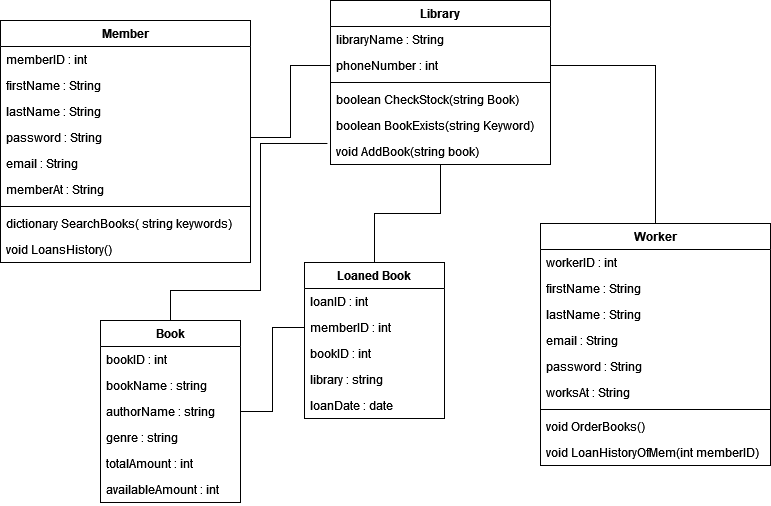

The diagram above was exported from draw.io. Its source (the exported page's mxGraphModel, read from the mxfile embedded in the PNG):
<mxGraphModel dx="1422" dy="744" grid="1" gridSize="10" guides="1" tooltips="1" connect="1" arrows="1" fold="1" page="1" pageScale="1" pageWidth="827" pageHeight="1169" math="0" shadow="0">
  <root>
    <mxCell id="WIyWlLk6GJQsqaUBKTNV-0" />
    <mxCell id="WIyWlLk6GJQsqaUBKTNV-1" parent="WIyWlLk6GJQsqaUBKTNV-0" />
    <mxCell id="V20AzynGub5n75hsRQJj-6" value="Member" style="swimlane;fontStyle=1;childLayout=stackLayout;horizontal=1;startSize=26;fillColor=none;horizontalStack=0;resizeParent=1;resizeParentMax=0;resizeLast=0;collapsible=1;marginBottom=0;" parent="WIyWlLk6GJQsqaUBKTNV-1" vertex="1">
      <mxGeometry x="40" y="140" width="250" height="242" as="geometry" />
    </mxCell>
    <mxCell id="V20AzynGub5n75hsRQJj-7" value="memberID : int" style="text;strokeColor=none;fillColor=none;align=left;verticalAlign=top;spacingLeft=4;spacingRight=4;overflow=hidden;rotatable=0;points=[[0,0.5],[1,0.5]];portConstraint=eastwest;" parent="V20AzynGub5n75hsRQJj-6" vertex="1">
      <mxGeometry y="26" width="250" height="26" as="geometry" />
    </mxCell>
    <mxCell id="V20AzynGub5n75hsRQJj-8" value="firstName : String" style="text;strokeColor=none;fillColor=none;align=left;verticalAlign=top;spacingLeft=4;spacingRight=4;overflow=hidden;rotatable=0;points=[[0,0.5],[1,0.5]];portConstraint=eastwest;" parent="V20AzynGub5n75hsRQJj-6" vertex="1">
      <mxGeometry y="52" width="250" height="26" as="geometry" />
    </mxCell>
    <mxCell id="V20AzynGub5n75hsRQJj-9" value="lastName : String" style="text;strokeColor=none;fillColor=none;align=left;verticalAlign=top;spacingLeft=4;spacingRight=4;overflow=hidden;rotatable=0;points=[[0,0.5],[1,0.5]];portConstraint=eastwest;" parent="V20AzynGub5n75hsRQJj-6" vertex="1">
      <mxGeometry y="78" width="250" height="26" as="geometry" />
    </mxCell>
    <mxCell id="V20AzynGub5n75hsRQJj-10" value="password : String" style="text;strokeColor=none;fillColor=none;align=left;verticalAlign=top;spacingLeft=4;spacingRight=4;overflow=hidden;rotatable=0;points=[[0,0.5],[1,0.5]];portConstraint=eastwest;" parent="V20AzynGub5n75hsRQJj-6" vertex="1">
      <mxGeometry y="104" width="250" height="26" as="geometry" />
    </mxCell>
    <mxCell id="V20AzynGub5n75hsRQJj-11" value="email : String" style="text;strokeColor=none;fillColor=none;align=left;verticalAlign=top;spacingLeft=4;spacingRight=4;overflow=hidden;rotatable=0;points=[[0,0.5],[1,0.5]];portConstraint=eastwest;" parent="V20AzynGub5n75hsRQJj-6" vertex="1">
      <mxGeometry y="130" width="250" height="26" as="geometry" />
    </mxCell>
    <mxCell id="V20AzynGub5n75hsRQJj-16" value="memberAt : String" style="text;strokeColor=none;fillColor=none;align=left;verticalAlign=top;spacingLeft=4;spacingRight=4;overflow=hidden;rotatable=0;points=[[0,0.5],[1,0.5]];portConstraint=eastwest;" parent="V20AzynGub5n75hsRQJj-6" vertex="1">
      <mxGeometry y="156" width="250" height="26" as="geometry" />
    </mxCell>
    <mxCell id="V20AzynGub5n75hsRQJj-17" value="" style="line;strokeWidth=1;fillColor=none;align=left;verticalAlign=middle;spacingTop=-1;spacingLeft=3;spacingRight=3;rotatable=0;labelPosition=right;points=[];portConstraint=eastwest;strokeColor=inherit;" parent="V20AzynGub5n75hsRQJj-6" vertex="1">
      <mxGeometry y="182" width="250" height="8" as="geometry" />
    </mxCell>
    <mxCell id="V20AzynGub5n75hsRQJj-18" value="dictionary SearchBooks( string keywords)" style="text;strokeColor=none;fillColor=none;align=left;verticalAlign=top;spacingLeft=4;spacingRight=4;overflow=hidden;rotatable=0;points=[[0,0.5],[1,0.5]];portConstraint=eastwest;" parent="V20AzynGub5n75hsRQJj-6" vertex="1">
      <mxGeometry y="190" width="250" height="26" as="geometry" />
    </mxCell>
    <mxCell id="GQSOgyGHJTPBmAjMaziZ-0" value="void LoansHistory()" style="text;strokeColor=none;fillColor=none;align=left;verticalAlign=top;spacingLeft=4;spacingRight=4;overflow=hidden;rotatable=0;points=[[0,0.5],[1,0.5]];portConstraint=eastwest;" vertex="1" parent="V20AzynGub5n75hsRQJj-6">
      <mxGeometry y="216" width="250" height="26" as="geometry" />
    </mxCell>
    <mxCell id="V20AzynGub5n75hsRQJj-12" value="Library" style="swimlane;fontStyle=1;childLayout=stackLayout;horizontal=1;startSize=26;fillColor=none;horizontalStack=0;resizeParent=1;resizeParentMax=0;resizeLast=0;collapsible=1;marginBottom=0;" parent="WIyWlLk6GJQsqaUBKTNV-1" vertex="1">
      <mxGeometry x="370" y="120" width="220" height="164" as="geometry" />
    </mxCell>
    <mxCell id="V20AzynGub5n75hsRQJj-13" value="libraryName : String" style="text;strokeColor=none;fillColor=none;align=left;verticalAlign=top;spacingLeft=4;spacingRight=4;overflow=hidden;rotatable=0;points=[[0,0.5],[1,0.5]];portConstraint=eastwest;" parent="V20AzynGub5n75hsRQJj-12" vertex="1">
      <mxGeometry y="26" width="220" height="26" as="geometry" />
    </mxCell>
    <mxCell id="V20AzynGub5n75hsRQJj-14" value="phoneNumber : int" style="text;strokeColor=none;fillColor=none;align=left;verticalAlign=top;spacingLeft=4;spacingRight=4;overflow=hidden;rotatable=0;points=[[0,0.5],[1,0.5]];portConstraint=eastwest;" parent="V20AzynGub5n75hsRQJj-12" vertex="1">
      <mxGeometry y="52" width="220" height="26" as="geometry" />
    </mxCell>
    <mxCell id="GQSOgyGHJTPBmAjMaziZ-1" value="" style="line;strokeWidth=1;fillColor=none;align=left;verticalAlign=middle;spacingTop=-1;spacingLeft=3;spacingRight=3;rotatable=0;labelPosition=right;points=[];portConstraint=eastwest;strokeColor=inherit;" vertex="1" parent="V20AzynGub5n75hsRQJj-12">
      <mxGeometry y="78" width="220" height="8" as="geometry" />
    </mxCell>
    <mxCell id="V20AzynGub5n75hsRQJj-15" value="boolean CheckStock(string Book)" style="text;strokeColor=none;fillColor=none;align=left;verticalAlign=top;spacingLeft=4;spacingRight=4;overflow=hidden;rotatable=0;points=[[0,0.5],[1,0.5]];portConstraint=eastwest;" parent="V20AzynGub5n75hsRQJj-12" vertex="1">
      <mxGeometry y="86" width="220" height="26" as="geometry" />
    </mxCell>
    <mxCell id="GQSOgyGHJTPBmAjMaziZ-2" value="boolean BookExists(string Keyword)" style="text;strokeColor=none;fillColor=none;align=left;verticalAlign=top;spacingLeft=4;spacingRight=4;overflow=hidden;rotatable=0;points=[[0,0.5],[1,0.5]];portConstraint=eastwest;" vertex="1" parent="V20AzynGub5n75hsRQJj-12">
      <mxGeometry y="112" width="220" height="26" as="geometry" />
    </mxCell>
    <mxCell id="GQSOgyGHJTPBmAjMaziZ-13" value="void AddBook(string book)" style="text;strokeColor=none;fillColor=none;align=left;verticalAlign=top;spacingLeft=4;spacingRight=4;overflow=hidden;rotatable=0;points=[[0,0.5],[1,0.5]];portConstraint=eastwest;" vertex="1" parent="V20AzynGub5n75hsRQJj-12">
      <mxGeometry y="138" width="220" height="26" as="geometry" />
    </mxCell>
    <mxCell id="GQSOgyGHJTPBmAjMaziZ-3" value="Worker" style="swimlane;fontStyle=1;childLayout=stackLayout;horizontal=1;startSize=26;fillColor=none;horizontalStack=0;resizeParent=1;resizeParentMax=0;resizeLast=0;collapsible=1;marginBottom=0;" vertex="1" parent="WIyWlLk6GJQsqaUBKTNV-1">
      <mxGeometry x="580" y="343" width="230" height="242" as="geometry" />
    </mxCell>
    <mxCell id="GQSOgyGHJTPBmAjMaziZ-4" value="workerID : int" style="text;strokeColor=none;fillColor=none;align=left;verticalAlign=top;spacingLeft=4;spacingRight=4;overflow=hidden;rotatable=0;points=[[0,0.5],[1,0.5]];portConstraint=eastwest;" vertex="1" parent="GQSOgyGHJTPBmAjMaziZ-3">
      <mxGeometry y="26" width="230" height="26" as="geometry" />
    </mxCell>
    <mxCell id="GQSOgyGHJTPBmAjMaziZ-5" value="firstName : String" style="text;strokeColor=none;fillColor=none;align=left;verticalAlign=top;spacingLeft=4;spacingRight=4;overflow=hidden;rotatable=0;points=[[0,0.5],[1,0.5]];portConstraint=eastwest;" vertex="1" parent="GQSOgyGHJTPBmAjMaziZ-3">
      <mxGeometry y="52" width="230" height="26" as="geometry" />
    </mxCell>
    <mxCell id="GQSOgyGHJTPBmAjMaziZ-7" value="lastName : String" style="text;strokeColor=none;fillColor=none;align=left;verticalAlign=top;spacingLeft=4;spacingRight=4;overflow=hidden;rotatable=0;points=[[0,0.5],[1,0.5]];portConstraint=eastwest;" vertex="1" parent="GQSOgyGHJTPBmAjMaziZ-3">
      <mxGeometry y="78" width="230" height="26" as="geometry" />
    </mxCell>
    <mxCell id="GQSOgyGHJTPBmAjMaziZ-8" value="email : String" style="text;strokeColor=none;fillColor=none;align=left;verticalAlign=top;spacingLeft=4;spacingRight=4;overflow=hidden;rotatable=0;points=[[0,0.5],[1,0.5]];portConstraint=eastwest;" vertex="1" parent="GQSOgyGHJTPBmAjMaziZ-3">
      <mxGeometry y="104" width="230" height="26" as="geometry" />
    </mxCell>
    <mxCell id="GQSOgyGHJTPBmAjMaziZ-9" value="password : String" style="text;strokeColor=none;fillColor=none;align=left;verticalAlign=top;spacingLeft=4;spacingRight=4;overflow=hidden;rotatable=0;points=[[0,0.5],[1,0.5]];portConstraint=eastwest;" vertex="1" parent="GQSOgyGHJTPBmAjMaziZ-3">
      <mxGeometry y="130" width="230" height="26" as="geometry" />
    </mxCell>
    <mxCell id="GQSOgyGHJTPBmAjMaziZ-10" value="worksAt : String" style="text;strokeColor=none;fillColor=none;align=left;verticalAlign=top;spacingLeft=4;spacingRight=4;overflow=hidden;rotatable=0;points=[[0,0.5],[1,0.5]];portConstraint=eastwest;" vertex="1" parent="GQSOgyGHJTPBmAjMaziZ-3">
      <mxGeometry y="156" width="230" height="26" as="geometry" />
    </mxCell>
    <mxCell id="GQSOgyGHJTPBmAjMaziZ-12" value="" style="line;strokeWidth=1;fillColor=none;align=left;verticalAlign=middle;spacingTop=-1;spacingLeft=3;spacingRight=3;rotatable=0;labelPosition=right;points=[];portConstraint=eastwest;strokeColor=inherit;" vertex="1" parent="GQSOgyGHJTPBmAjMaziZ-3">
      <mxGeometry y="182" width="230" height="8" as="geometry" />
    </mxCell>
    <mxCell id="GQSOgyGHJTPBmAjMaziZ-11" value="void OrderBooks()" style="text;strokeColor=none;fillColor=none;align=left;verticalAlign=top;spacingLeft=4;spacingRight=4;overflow=hidden;rotatable=0;points=[[0,0.5],[1,0.5]];portConstraint=eastwest;" vertex="1" parent="GQSOgyGHJTPBmAjMaziZ-3">
      <mxGeometry y="190" width="230" height="26" as="geometry" />
    </mxCell>
    <mxCell id="GQSOgyGHJTPBmAjMaziZ-14" value="void LoanHistoryOfMem(int memberID)" style="text;strokeColor=none;fillColor=none;align=left;verticalAlign=top;spacingLeft=4;spacingRight=4;overflow=hidden;rotatable=0;points=[[0,0.5],[1,0.5]];portConstraint=eastwest;" vertex="1" parent="GQSOgyGHJTPBmAjMaziZ-3">
      <mxGeometry y="216" width="230" height="26" as="geometry" />
    </mxCell>
    <mxCell id="GQSOgyGHJTPBmAjMaziZ-32" style="edgeStyle=orthogonalEdgeStyle;rounded=0;orthogonalLoop=1;jettySize=auto;html=1;entryX=0;entryY=0.5;entryDx=0;entryDy=0;endArrow=none;endFill=0;" edge="1" parent="WIyWlLk6GJQsqaUBKTNV-1" source="GQSOgyGHJTPBmAjMaziZ-15" target="GQSOgyGHJTPBmAjMaziZ-24">
      <mxGeometry relative="1" as="geometry" />
    </mxCell>
    <mxCell id="GQSOgyGHJTPBmAjMaziZ-33" style="edgeStyle=orthogonalEdgeStyle;rounded=0;orthogonalLoop=1;jettySize=auto;html=1;entryX=-0.014;entryY=0.192;entryDx=0;entryDy=0;entryPerimeter=0;endArrow=none;endFill=0;exitX=0.5;exitY=0;exitDx=0;exitDy=0;" edge="1" parent="WIyWlLk6GJQsqaUBKTNV-1" source="GQSOgyGHJTPBmAjMaziZ-15" target="GQSOgyGHJTPBmAjMaziZ-13">
      <mxGeometry relative="1" as="geometry">
        <Array as="points">
          <mxPoint x="210" y="410" />
          <mxPoint x="300" y="410" />
          <mxPoint x="300" y="263" />
        </Array>
      </mxGeometry>
    </mxCell>
    <mxCell id="GQSOgyGHJTPBmAjMaziZ-15" value="Book" style="swimlane;fontStyle=1;childLayout=stackLayout;horizontal=1;startSize=26;fillColor=none;horizontalStack=0;resizeParent=1;resizeParentMax=0;resizeLast=0;collapsible=1;marginBottom=0;" vertex="1" parent="WIyWlLk6GJQsqaUBKTNV-1">
      <mxGeometry x="140" y="440" width="140" height="182" as="geometry" />
    </mxCell>
    <mxCell id="GQSOgyGHJTPBmAjMaziZ-16" value="bookID : int" style="text;strokeColor=none;fillColor=none;align=left;verticalAlign=top;spacingLeft=4;spacingRight=4;overflow=hidden;rotatable=0;points=[[0,0.5],[1,0.5]];portConstraint=eastwest;" vertex="1" parent="GQSOgyGHJTPBmAjMaziZ-15">
      <mxGeometry y="26" width="140" height="26" as="geometry" />
    </mxCell>
    <mxCell id="GQSOgyGHJTPBmAjMaziZ-17" value="bookName : string" style="text;strokeColor=none;fillColor=none;align=left;verticalAlign=top;spacingLeft=4;spacingRight=4;overflow=hidden;rotatable=0;points=[[0,0.5],[1,0.5]];portConstraint=eastwest;" vertex="1" parent="GQSOgyGHJTPBmAjMaziZ-15">
      <mxGeometry y="52" width="140" height="26" as="geometry" />
    </mxCell>
    <mxCell id="GQSOgyGHJTPBmAjMaziZ-18" value="authorName : string" style="text;strokeColor=none;fillColor=none;align=left;verticalAlign=top;spacingLeft=4;spacingRight=4;overflow=hidden;rotatable=0;points=[[0,0.5],[1,0.5]];portConstraint=eastwest;" vertex="1" parent="GQSOgyGHJTPBmAjMaziZ-15">
      <mxGeometry y="78" width="140" height="26" as="geometry" />
    </mxCell>
    <mxCell id="GQSOgyGHJTPBmAjMaziZ-19" value="genre : string" style="text;strokeColor=none;fillColor=none;align=left;verticalAlign=top;spacingLeft=4;spacingRight=4;overflow=hidden;rotatable=0;points=[[0,0.5],[1,0.5]];portConstraint=eastwest;" vertex="1" parent="GQSOgyGHJTPBmAjMaziZ-15">
      <mxGeometry y="104" width="140" height="26" as="geometry" />
    </mxCell>
    <mxCell id="GQSOgyGHJTPBmAjMaziZ-20" value="totalAmount : int" style="text;strokeColor=none;fillColor=none;align=left;verticalAlign=top;spacingLeft=4;spacingRight=4;overflow=hidden;rotatable=0;points=[[0,0.5],[1,0.5]];portConstraint=eastwest;" vertex="1" parent="GQSOgyGHJTPBmAjMaziZ-15">
      <mxGeometry y="130" width="140" height="26" as="geometry" />
    </mxCell>
    <mxCell id="GQSOgyGHJTPBmAjMaziZ-21" value="availableAmount : int" style="text;strokeColor=none;fillColor=none;align=left;verticalAlign=top;spacingLeft=4;spacingRight=4;overflow=hidden;rotatable=0;points=[[0,0.5],[1,0.5]];portConstraint=eastwest;" vertex="1" parent="GQSOgyGHJTPBmAjMaziZ-15">
      <mxGeometry y="156" width="140" height="26" as="geometry" />
    </mxCell>
    <mxCell id="GQSOgyGHJTPBmAjMaziZ-31" style="edgeStyle=orthogonalEdgeStyle;rounded=0;orthogonalLoop=1;jettySize=auto;html=1;entryX=0.5;entryY=1;entryDx=0;entryDy=0;endArrow=none;endFill=0;" edge="1" parent="WIyWlLk6GJQsqaUBKTNV-1" source="GQSOgyGHJTPBmAjMaziZ-22" target="V20AzynGub5n75hsRQJj-12">
      <mxGeometry relative="1" as="geometry" />
    </mxCell>
    <mxCell id="GQSOgyGHJTPBmAjMaziZ-22" value="Loaned Book" style="swimlane;fontStyle=1;childLayout=stackLayout;horizontal=1;startSize=26;fillColor=none;horizontalStack=0;resizeParent=1;resizeParentMax=0;resizeLast=0;collapsible=1;marginBottom=0;" vertex="1" parent="WIyWlLk6GJQsqaUBKTNV-1">
      <mxGeometry x="344" y="382" width="140" height="156" as="geometry" />
    </mxCell>
    <mxCell id="GQSOgyGHJTPBmAjMaziZ-23" value="loanID : int" style="text;strokeColor=none;fillColor=none;align=left;verticalAlign=top;spacingLeft=4;spacingRight=4;overflow=hidden;rotatable=0;points=[[0,0.5],[1,0.5]];portConstraint=eastwest;" vertex="1" parent="GQSOgyGHJTPBmAjMaziZ-22">
      <mxGeometry y="26" width="140" height="26" as="geometry" />
    </mxCell>
    <mxCell id="GQSOgyGHJTPBmAjMaziZ-24" value="memberID : int " style="text;strokeColor=none;fillColor=none;align=left;verticalAlign=top;spacingLeft=4;spacingRight=4;overflow=hidden;rotatable=0;points=[[0,0.5],[1,0.5]];portConstraint=eastwest;" vertex="1" parent="GQSOgyGHJTPBmAjMaziZ-22">
      <mxGeometry y="52" width="140" height="26" as="geometry" />
    </mxCell>
    <mxCell id="GQSOgyGHJTPBmAjMaziZ-25" value="bookID : int " style="text;strokeColor=none;fillColor=none;align=left;verticalAlign=top;spacingLeft=4;spacingRight=4;overflow=hidden;rotatable=0;points=[[0,0.5],[1,0.5]];portConstraint=eastwest;" vertex="1" parent="GQSOgyGHJTPBmAjMaziZ-22">
      <mxGeometry y="78" width="140" height="26" as="geometry" />
    </mxCell>
    <mxCell id="GQSOgyGHJTPBmAjMaziZ-26" value="library : string" style="text;strokeColor=none;fillColor=none;align=left;verticalAlign=top;spacingLeft=4;spacingRight=4;overflow=hidden;rotatable=0;points=[[0,0.5],[1,0.5]];portConstraint=eastwest;" vertex="1" parent="GQSOgyGHJTPBmAjMaziZ-22">
      <mxGeometry y="104" width="140" height="26" as="geometry" />
    </mxCell>
    <mxCell id="GQSOgyGHJTPBmAjMaziZ-27" value="loanDate : date" style="text;strokeColor=none;fillColor=none;align=left;verticalAlign=top;spacingLeft=4;spacingRight=4;overflow=hidden;rotatable=0;points=[[0,0.5],[1,0.5]];portConstraint=eastwest;" vertex="1" parent="GQSOgyGHJTPBmAjMaziZ-22">
      <mxGeometry y="130" width="140" height="26" as="geometry" />
    </mxCell>
    <mxCell id="GQSOgyGHJTPBmAjMaziZ-28" style="edgeStyle=orthogonalEdgeStyle;rounded=0;orthogonalLoop=1;jettySize=auto;html=1;entryX=0;entryY=0.5;entryDx=0;entryDy=0;endArrow=none;endFill=0;" edge="1" parent="WIyWlLk6GJQsqaUBKTNV-1" source="V20AzynGub5n75hsRQJj-10" target="V20AzynGub5n75hsRQJj-14">
      <mxGeometry relative="1" as="geometry" />
    </mxCell>
    <mxCell id="GQSOgyGHJTPBmAjMaziZ-29" style="edgeStyle=orthogonalEdgeStyle;rounded=0;orthogonalLoop=1;jettySize=auto;html=1;entryX=0.5;entryY=0;entryDx=0;entryDy=0;endArrow=none;endFill=0;" edge="1" parent="WIyWlLk6GJQsqaUBKTNV-1" source="V20AzynGub5n75hsRQJj-14" target="GQSOgyGHJTPBmAjMaziZ-3">
      <mxGeometry relative="1" as="geometry" />
    </mxCell>
  </root>
</mxGraphModel>